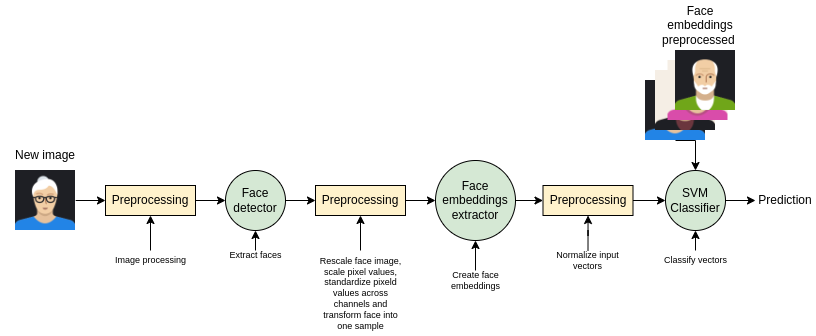

The diagram above was exported from draw.io. Its source (the exported page's mxGraphModel, read from the mxfile embedded in the PNG):
<mxGraphModel dx="936" dy="788" grid="1" gridSize="10" guides="1" tooltips="1" connect="1" arrows="1" fold="1" page="1" pageScale="1" pageWidth="850" pageHeight="1100" math="0" shadow="0">
  <root>
    <mxCell id="0" />
    <mxCell id="1" parent="0" />
    <mxCell id="2" style="edgeStyle=orthogonalEdgeStyle;rounded=0;orthogonalLoop=1;jettySize=auto;html=1;exitX=1;exitY=0.5;exitDx=0;exitDy=0;entryX=0;entryY=0.5;entryDx=0;entryDy=0;" edge="1" source="3" target="5" parent="1">
      <mxGeometry relative="1" as="geometry" />
    </mxCell>
    <mxCell id="3" value="Preprocessing" style="rounded=0;whiteSpace=wrap;html=1;fillColor=#fff2cc;strokeColor=default;" vertex="1" parent="1">
      <mxGeometry x="230" y="425" width="90" height="30" as="geometry" />
    </mxCell>
    <mxCell id="4" style="edgeStyle=orthogonalEdgeStyle;rounded=0;orthogonalLoop=1;jettySize=auto;html=1;entryX=0;entryY=0.5;entryDx=0;entryDy=0;" edge="1" source="5" target="7" parent="1">
      <mxGeometry relative="1" as="geometry" />
    </mxCell>
    <mxCell id="5" value="Face detector" style="ellipse;whiteSpace=wrap;html=1;fillColor=#d5e8d4;strokeColor=default;" vertex="1" parent="1">
      <mxGeometry x="350" y="410" width="60" height="60" as="geometry" />
    </mxCell>
    <mxCell id="6" style="edgeStyle=orthogonalEdgeStyle;rounded=0;orthogonalLoop=1;jettySize=auto;html=1;exitX=1;exitY=0.5;exitDx=0;exitDy=0;entryX=0;entryY=0.5;entryDx=0;entryDy=0;" edge="1" source="7" target="9" parent="1">
      <mxGeometry relative="1" as="geometry" />
    </mxCell>
    <mxCell id="7" value="Preprocessing" style="rounded=0;whiteSpace=wrap;html=1;fillColor=#fff2cc;strokeColor=default;" vertex="1" parent="1">
      <mxGeometry x="440" y="425" width="90" height="30" as="geometry" />
    </mxCell>
    <mxCell id="8" style="edgeStyle=orthogonalEdgeStyle;rounded=0;orthogonalLoop=1;jettySize=auto;html=1;exitX=1;exitY=0.5;exitDx=0;exitDy=0;entryX=0;entryY=0.5;entryDx=0;entryDy=0;" edge="1" source="9" target="11" parent="1">
      <mxGeometry relative="1" as="geometry" />
    </mxCell>
    <mxCell id="9" value="Face embeddings extractor" style="ellipse;whiteSpace=wrap;html=1;fillColor=#d5e8d4;strokeColor=default;" vertex="1" parent="1">
      <mxGeometry x="560" y="400" width="80" height="80" as="geometry" />
    </mxCell>
    <mxCell id="10" style="edgeStyle=orthogonalEdgeStyle;rounded=0;orthogonalLoop=1;jettySize=auto;html=1;exitX=1;exitY=0.5;exitDx=0;exitDy=0;entryX=0;entryY=0.5;entryDx=0;entryDy=0;" edge="1" source="11" target="14" parent="1">
      <mxGeometry relative="1" as="geometry" />
    </mxCell>
    <mxCell id="11" value="Preprocessing" style="rounded=0;whiteSpace=wrap;html=1;fillColor=#fff2cc;strokeColor=default;" vertex="1" parent="1">
      <mxGeometry x="667.5" y="425" width="90" height="30" as="geometry" />
    </mxCell>
    <mxCell id="12" style="edgeStyle=orthogonalEdgeStyle;rounded=0;orthogonalLoop=1;jettySize=auto;html=1;exitX=1;exitY=0.5;exitDx=0;exitDy=0;" edge="1" source="14" parent="1">
      <mxGeometry relative="1" as="geometry">
        <mxPoint x="830" y="440.2857142857142" as="targetPoint" />
      </mxGeometry>
    </mxCell>
    <mxCell id="13" style="edgeStyle=orthogonalEdgeStyle;rounded=0;orthogonalLoop=1;jettySize=auto;html=1;exitX=1;exitY=0.5;exitDx=0;exitDy=0;entryX=0;entryY=0.5;entryDx=0;entryDy=0;" edge="1" source="14" target="16" parent="1">
      <mxGeometry relative="1" as="geometry" />
    </mxCell>
    <mxCell id="14" value="SVM Classifier" style="ellipse;whiteSpace=wrap;html=1;fillColor=#d5e8d4;strokeColor=default;" vertex="1" parent="1">
      <mxGeometry x="790" y="410" width="60" height="60" as="geometry" />
    </mxCell>
    <mxCell id="15" value="" style="edgeStyle=orthogonalEdgeStyle;rounded=0;orthogonalLoop=1;jettySize=auto;html=1;" edge="1" target="3" parent="1">
      <mxGeometry relative="1" as="geometry">
        <mxPoint x="200.18000000000006" y="440" as="sourcePoint" />
      </mxGeometry>
    </mxCell>
    <mxCell id="16" value="Prediction" style="text;html=1;strokeColor=none;fillColor=none;align=center;verticalAlign=middle;whiteSpace=wrap;rounded=0;" vertex="1" parent="1">
      <mxGeometry x="880" y="430" width="60" height="20" as="geometry" />
    </mxCell>
    <mxCell id="17" style="edgeStyle=orthogonalEdgeStyle;rounded=0;orthogonalLoop=1;jettySize=auto;html=1;exitX=0.5;exitY=0;exitDx=0;exitDy=0;entryX=0.5;entryY=1;entryDx=0;entryDy=0;" edge="1" source="18" target="3" parent="1">
      <mxGeometry relative="1" as="geometry" />
    </mxCell>
    <mxCell id="18" value="Image processing" style="text;html=1;strokeColor=none;fillColor=none;align=center;verticalAlign=middle;whiteSpace=wrap;rounded=0;fontSize=9;" vertex="1" parent="1">
      <mxGeometry x="232.5" y="490" width="85" height="20" as="geometry" />
    </mxCell>
    <mxCell id="19" style="edgeStyle=orthogonalEdgeStyle;rounded=0;orthogonalLoop=1;jettySize=auto;html=1;exitX=0.5;exitY=0;exitDx=0;exitDy=0;entryX=0.5;entryY=1;entryDx=0;entryDy=0;" edge="1" source="20" target="5" parent="1">
      <mxGeometry relative="1" as="geometry" />
    </mxCell>
    <mxCell id="20" value="Extract faces" style="text;html=1;strokeColor=none;fillColor=none;align=center;verticalAlign=middle;whiteSpace=wrap;rounded=0;fontSize=9;" vertex="1" parent="1">
      <mxGeometry x="337.5" y="490" width="85" height="10" as="geometry" />
    </mxCell>
    <mxCell id="21" style="edgeStyle=orthogonalEdgeStyle;rounded=0;orthogonalLoop=1;jettySize=auto;html=1;exitX=0.5;exitY=0;exitDx=0;exitDy=0;entryX=0.5;entryY=1;entryDx=0;entryDy=0;" edge="1" source="22" target="7" parent="1">
      <mxGeometry relative="1" as="geometry" />
    </mxCell>
    <mxCell id="22" value="Rescale face image, scale pixel values, standardize pixeld values across channels and transform face into one sample" style="text;html=1;strokeColor=none;fillColor=none;align=center;verticalAlign=middle;whiteSpace=wrap;rounded=0;fontSize=9;" vertex="1" parent="1">
      <mxGeometry x="442.5" y="490" width="85" height="85" as="geometry" />
    </mxCell>
    <mxCell id="23" style="edgeStyle=orthogonalEdgeStyle;rounded=0;orthogonalLoop=1;jettySize=auto;html=1;exitX=0.5;exitY=0;exitDx=0;exitDy=0;entryX=0.5;entryY=1;entryDx=0;entryDy=0;" edge="1" source="24" target="9" parent="1">
      <mxGeometry relative="1" as="geometry" />
    </mxCell>
    <mxCell id="24" value="Create face embeddings" style="text;html=1;strokeColor=none;fillColor=none;align=center;verticalAlign=middle;whiteSpace=wrap;rounded=0;fontSize=9;" vertex="1" parent="1">
      <mxGeometry x="557.5" y="510" width="85" height="20" as="geometry" />
    </mxCell>
    <mxCell id="25" style="edgeStyle=orthogonalEdgeStyle;rounded=0;orthogonalLoop=1;jettySize=auto;html=1;exitX=0.5;exitY=0;exitDx=0;exitDy=0;fontSize=9;" edge="1" source="26" target="11" parent="1">
      <mxGeometry relative="1" as="geometry" />
    </mxCell>
    <mxCell id="26" value="Normalize input vectors" style="text;html=1;strokeColor=none;fillColor=none;align=center;verticalAlign=middle;whiteSpace=wrap;rounded=0;fontSize=9;" vertex="1" parent="1">
      <mxGeometry x="670" y="490" width="85" height="20" as="geometry" />
    </mxCell>
    <mxCell id="27" style="edgeStyle=orthogonalEdgeStyle;rounded=0;orthogonalLoop=1;jettySize=auto;html=1;exitX=0.5;exitY=0;exitDx=0;exitDy=0;entryX=0.5;entryY=1;entryDx=0;entryDy=0;fontSize=9;" edge="1" source="28" target="14" parent="1">
      <mxGeometry relative="1" as="geometry" />
    </mxCell>
    <mxCell id="28" value="Classify vectors" style="text;html=1;strokeColor=none;fillColor=none;align=center;verticalAlign=middle;whiteSpace=wrap;rounded=0;fontSize=9;" vertex="1" parent="1">
      <mxGeometry x="777.5" y="490" width="85" height="20" as="geometry" />
    </mxCell>
    <mxCell id="29" value="" style="shape=image;html=1;verticalAlign=top;verticalLabelPosition=bottom;labelBackgroundColor=#ffffff;imageAspect=0;aspect=fixed;image=https://cdn0.iconfinder.com/data/icons/user-pictures/100/maturewoman-2-128.png;fontSize=9;strokeColor=default;" vertex="1" parent="1">
      <mxGeometry x="140" y="410" width="60" height="60" as="geometry" />
    </mxCell>
    <mxCell id="30" style="edgeStyle=orthogonalEdgeStyle;rounded=0;orthogonalLoop=1;jettySize=auto;html=1;exitX=0.5;exitY=1;exitDx=0;exitDy=0;entryX=0.5;entryY=0;entryDx=0;entryDy=0;fontSize=9;" edge="1" source="31" target="14" parent="1">
      <mxGeometry relative="1" as="geometry" />
    </mxCell>
    <mxCell id="31" value="" style="shape=image;html=1;verticalAlign=top;verticalLabelPosition=bottom;labelBackgroundColor=#ffffff;imageAspect=0;aspect=fixed;image=https://cdn0.iconfinder.com/data/icons/user-pictures/100/maturewoman-2-128.png;fontSize=9;strokeColor=default;" vertex="1" parent="1">
      <mxGeometry x="770" y="320" width="60" height="60" as="geometry" />
    </mxCell>
    <mxCell id="32" value="" style="shape=image;html=1;verticalAlign=top;verticalLabelPosition=bottom;labelBackgroundColor=#ffffff;imageAspect=0;aspect=fixed;image=https://cdn0.iconfinder.com/data/icons/user-pictures/100/matureman1-2-128.png;fontSize=9;strokeColor=default;" vertex="1" parent="1">
      <mxGeometry x="780" y="310" width="60" height="60" as="geometry" />
    </mxCell>
    <mxCell id="33" value="" style="shape=image;html=1;verticalAlign=top;verticalLabelPosition=bottom;labelBackgroundColor=#ffffff;imageAspect=0;aspect=fixed;image=https://cdn0.iconfinder.com/data/icons/user-pictures/100/girl-2-128.png;fontSize=9;strokeColor=default;" vertex="1" parent="1">
      <mxGeometry x="792.5" y="300" width="60" height="60" as="geometry" />
    </mxCell>
    <mxCell id="34" value="" style="shape=image;html=1;verticalAlign=top;verticalLabelPosition=bottom;labelBackgroundColor=#ffffff;imageAspect=0;aspect=fixed;image=https://cdn0.iconfinder.com/data/icons/user-pictures/100/matureman2-2-128.png;fontSize=9;strokeColor=default;" vertex="1" parent="1">
      <mxGeometry x="800" y="290" width="60" height="60" as="geometry" />
    </mxCell>
    <mxCell id="35" value="Face embeddings preprocessed&amp;nbsp;" style="text;html=1;strokeColor=none;fillColor=none;align=center;verticalAlign=middle;whiteSpace=wrap;rounded=0;" vertex="1" parent="1">
      <mxGeometry x="780" y="240" width="90" height="50" as="geometry" />
    </mxCell>
    <mxCell id="36" value="New image" style="text;html=1;strokeColor=none;fillColor=none;align=center;verticalAlign=middle;whiteSpace=wrap;rounded=0;" vertex="1" parent="1">
      <mxGeometry x="125" y="380" width="90" height="30" as="geometry" />
    </mxCell>
  </root>
</mxGraphModel>